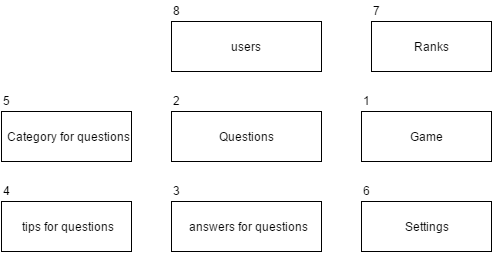

The diagram above was exported from draw.io. Its source (the exported page's mxGraphModel, read from the mxfile embedded in the PNG):
<mxGraphModel dx="774" dy="580" grid="1" gridSize="10" guides="1" tooltips="1" connect="1" arrows="1" fold="1" page="1" pageScale="1" pageWidth="826" pageHeight="1169" background="#ffffff" math="0" shadow="0">
  <root>
    <mxCell id="0" />
    <mxCell id="1" parent="0" />
    <mxCell id="1e24fbc4e2c070e4-2" value="users" style="html=1;" parent="1" vertex="1">
      <mxGeometry x="240" y="70" width="150" height="50" as="geometry" />
    </mxCell>
    <mxCell id="1e24fbc4e2c070e4-3" value="Settings" style="html=1;" parent="1" vertex="1">
      <mxGeometry x="430" y="250" width="130" height="50" as="geometry" />
    </mxCell>
    <mxCell id="1e24fbc4e2c070e4-6" value="Game" style="html=1;" parent="1" vertex="1">
      <mxGeometry x="430" y="160" width="130" height="50" as="geometry" />
    </mxCell>
    <mxCell id="1e24fbc4e2c070e4-7" value="Questions" style="html=1;" parent="1" vertex="1">
      <mxGeometry x="240" y="160" width="150" height="50" as="geometry" />
    </mxCell>
    <mxCell id="5" value="3" style="text;html=1;resizable=0;points=[];autosize=1;align=left;verticalAlign=top;spacingTop=-4;" parent="1" vertex="1">
      <mxGeometry x="240" y="230" width="20" height="20" as="geometry" />
    </mxCell>
    <mxCell id="9" value="6" style="text;html=1;resizable=0;points=[];autosize=1;align=left;verticalAlign=top;spacingTop=-4;" parent="1" vertex="1">
      <mxGeometry x="430" y="230" width="20" height="20" as="geometry" />
    </mxCell>
    <mxCell id="53ed6646c8d73f1f-9" value="answers&amp;nbsp;for questions" style="html=1;" parent="1" vertex="1">
      <mxGeometry x="240" y="250" width="150" height="50" as="geometry" />
    </mxCell>
    <mxCell id="53ed6646c8d73f1f-10" value="2" style="text;html=1;resizable=0;points=[];autosize=1;align=left;verticalAlign=top;spacingTop=-4;" parent="1" vertex="1">
      <mxGeometry x="240" y="140" width="20" height="20" as="geometry" />
    </mxCell>
    <mxCell id="53ed6646c8d73f1f-11" value="5" style="text;html=1;resizable=0;points=[];autosize=1;align=left;verticalAlign=top;spacingTop=-4;" parent="1" vertex="1">
      <mxGeometry x="70" y="140" width="20" height="20" as="geometry" />
    </mxCell>
    <mxCell id="53ed6646c8d73f1f-12" value="Category for questions" style="html=1;" parent="1" vertex="1">
      <mxGeometry x="70" y="160" width="130" height="50" as="geometry" />
    </mxCell>
    <mxCell id="53ed6646c8d73f1f-13" value="1" style="text;html=1;resizable=0;points=[];autosize=1;align=left;verticalAlign=top;spacingTop=-4;" parent="1" vertex="1">
      <mxGeometry x="430" y="140" width="20" height="20" as="geometry" />
    </mxCell>
    <mxCell id="53ed6646c8d73f1f-14" value="7" style="text;html=1;resizable=0;points=[];autosize=1;align=left;verticalAlign=top;spacingTop=-4;" parent="1" vertex="1">
      <mxGeometry x="440" y="50" width="20" height="20" as="geometry" />
    </mxCell>
    <mxCell id="53ed6646c8d73f1f-15" value="tips&amp;nbsp;for questions" style="html=1;" parent="1" vertex="1">
      <mxGeometry x="70" y="250" width="130" height="50" as="geometry" />
    </mxCell>
    <mxCell id="53ed6646c8d73f1f-16" value="4" style="text;html=1;resizable=0;points=[];autosize=1;align=left;verticalAlign=top;spacingTop=-4;" parent="1" vertex="1">
      <mxGeometry x="70" y="230" width="20" height="20" as="geometry" />
    </mxCell>
    <mxCell id="10" value="Ranks" style="whiteSpace=wrap;html=1;" vertex="1" parent="1">
      <mxGeometry x="440" y="70" width="120" height="50" as="geometry" />
    </mxCell>
    <mxCell id="13" value="8" style="text;html=1;resizable=0;points=[];autosize=1;align=left;verticalAlign=top;spacingTop=-4;" vertex="1" parent="1">
      <mxGeometry x="240" y="50" width="20" height="20" as="geometry" />
    </mxCell>
  </root>
</mxGraphModel>